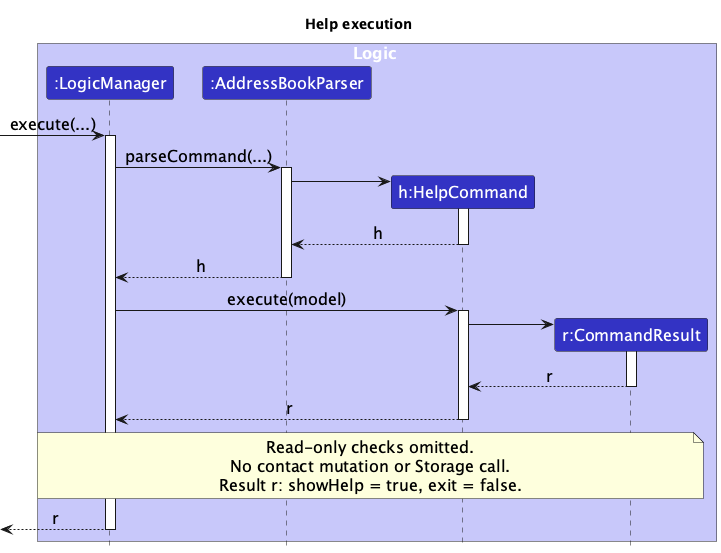

The diagram above was rendered by PlantUML. Its source (embedded in the PNG):
@startuml
!include style.puml
skinparam ArrowFontStyle plain
skinparam DefaultFontSize 16
skinparam ParticipantPadding 5
title Help execution

box Logic LOGIC_COLOR_T1
participant ":LogicManager" as LogicManager LOGIC_COLOR
participant ":AddressBookParser" as Parser LOGIC_COLOR
participant "h:HelpCommand" as HelpCommand LOGIC_COLOR
participant "r:CommandResult" as Result LOGIC_COLOR
end box

[-> LogicManager : execute(...)
activate LogicManager
LogicManager -> Parser : parseCommand(...)
activate Parser
create HelpCommand
Parser -> HelpCommand
activate HelpCommand
HelpCommand --> Parser : h
deactivate HelpCommand
Parser --> LogicManager : h
deactivate Parser

LogicManager -> HelpCommand : execute(model)
activate HelpCommand
create Result
HelpCommand -> Result
activate Result
Result --> HelpCommand : r
deactivate Result
HelpCommand --> LogicManager : r
deactivate HelpCommand

note over LogicManager, Result
Read-only checks omitted.
No contact mutation or Storage call.
Result r: showHelp = true, exit = false.
end note
[<-- LogicManager : r
deactivate LogicManager
@enduml